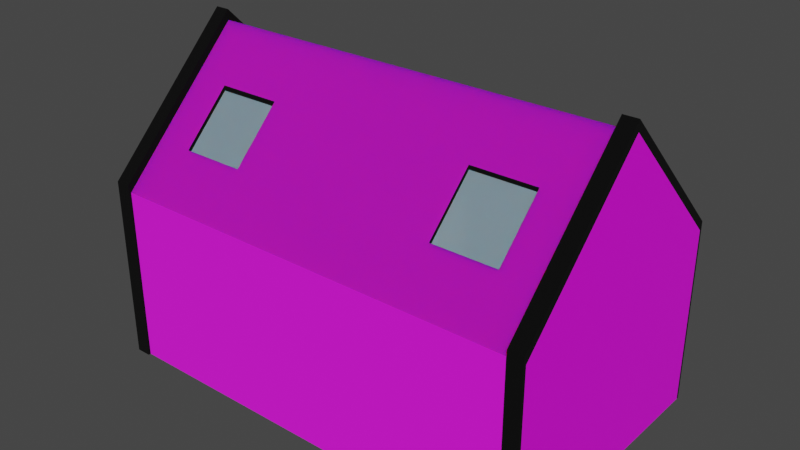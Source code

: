 # Source: single_family_house_1.blend  (saved by Blender 3.4.6; exported with 4.5.12 LTS)
import bpy
from mathutils import Matrix  # noqa: F401  (used for matrix-valued properties, if any)

bpy.ops.wm.read_factory_settings(use_empty=True)
scene = bpy.context.scene
scene.name = 'Scene'

# ---- collections
col_collection = bpy.data.collections.new('Collection'); scene.collection.children.link(col_collection)

# ---- images (referenced by path relative to the original .blend; pixels are not part of the script)
import os
ASSET_DIR = os.environ.get("B2B_ASSET_DIR", "")  # directory of the original .blend (textures are referenced by path, not embedded)
HERE = os.path.dirname(os.path.abspath(__file__))  # packed textures are extracted next to this script under _unpacked/

def load_image(name, relpath, width, height, colorspace="sRGB"):
    """Load a texture the original file referenced (path relative to the .blend, or extracted next to this script)."""
    p = next((c for c in (os.path.join(HERE, relpath), os.path.join(ASSET_DIR, relpath)) if relpath and os.path.exists(c)), "")
    if p:
        img = bpy.data.images.load(p, check_existing=True)
        img.name = name
    else:  # same state as the original file: an image datablock whose file is absent (Cycles renders it pink)
        img = bpy.data.images.new(name, width, height)
        img.source = "FILE"
        img.filepath = "//" + (relpath or name)
    img.colorspace_settings.name = colorspace
    return img
img_bricks_outside_texture_jpg_001 = load_image('bricks_outside_texture.jpg.001', 'textures/bricks_outside_texture.jpg', 1024, 1024, 'sRGB')
img_plywood_texture_jpg_001 = load_image('plywood_texture.jpg.001', 'textures/plywood_texture.jpg', 1024, 1024, 'sRGB')
img_roofing_texture_jpg_001 = load_image('roofing_texture.jpg.001', 'textures/roofing_texture.jpg', 1024, 1024, 'sRGB')
img_plaster_texture_jpg_001 = load_image('plaster_texture.jpg.001', 'textures/plaster_texture.jpg', 1024, 1024, 'sRGB')

# ---- materials (node trees are filled in below, after node groups)
mat_front_back_bricks = bpy.data.materials.new('front_back_bricks')
mat_front_back_bricks.use_transparent_shadow = False
mat_floor = bpy.data.materials.new('floor')
mat_floor.use_transparent_shadow = False
mat_windows = bpy.data.materials.new('windows')
mat_windows.surface_render_method = 'BLENDED'
mat_windows.blend_method = 'BLEND'
mat_windows.use_transparent_shadow = False
mat_edges = bpy.data.materials.new('edges')
mat_edges.use_transparent_shadow = False
mat_door = bpy.data.materials.new('door')
mat_door.use_transparent_shadow = False
mat_handle = bpy.data.materials.new('handle')
mat_handle.use_transparent_shadow = False
mat_roof = bpy.data.materials.new('roof')
mat_roof.use_transparent_shadow = False
mat_plaster_side_walls = bpy.data.materials.new('plaster_side_walls')
mat_plaster_side_walls.use_transparent_shadow = False
mat_material_001 = bpy.data.materials.new('Material.001')
mat_material_001.use_transparent_shadow = False
mat_material_002 = bpy.data.materials.new('Material.002')
mat_material_002.use_transparent_shadow = False

# ---- material node trees
mat_front_back_bricks.use_nodes = True; mat_front_back_bricks.node_tree.nodes.clear()
_N = mat_front_back_bricks.node_tree.nodes; _L = mat_front_back_bricks.node_tree.links
n0 = _N.new('ShaderNodeBsdfPrincipled'); n0.name = 'Principled BSDF'; n0.location = (10, 300)
n0.distribution = 'GGX'
n0.subsurface_method = 'RANDOM_WALK_SKIN'
n0.inputs[2].default_value = 1.0
n0.inputs[3].default_value = 1.45
n0.inputs[27].default_value = (0.0, 0.0, 0.0, 1.0)
n0.inputs[28].default_value = 1.0
n1 = _N.new('ShaderNodeOutputMaterial'); n1.name = 'Material Output'; n1.location = (300, 300)
n2 = _N.new('ShaderNodeTexImage'); n2.name = 'Image Texture'; n2.location = (-533, 209)
n2.image = img_bricks_outside_texture_jpg_001
_L.new(n0.outputs[0], n1.inputs[0])
_L.new(n2.outputs[0], n0.inputs[0])
n1.is_active_output = True
mat_floor.use_nodes = True; mat_floor.node_tree.nodes.clear()
_N = mat_floor.node_tree.nodes; _L = mat_floor.node_tree.links
n0 = _N.new('ShaderNodeBsdfPrincipled'); n0.name = 'Principled BSDF'; n0.location = (10, 300)
n0.distribution = 'GGX'
n0.subsurface_method = 'RANDOM_WALK_SKIN'
n0.inputs[0].default_value = (0.0644, 0.06478, 0.09083, 1.0)
n0.inputs[3].default_value = 1.45
n0.inputs[27].default_value = (0.0, 0.0, 0.0, 1.0)
n0.inputs[28].default_value = 1.0
n1 = _N.new('ShaderNodeOutputMaterial'); n1.name = 'Material Output'; n1.location = (300, 300)
_L.new(n0.outputs[0], n1.inputs[0])
n1.is_active_output = True
mat_windows.use_nodes = True; mat_windows.node_tree.nodes.clear()
_N = mat_windows.node_tree.nodes; _L = mat_windows.node_tree.links
n0 = _N.new('ShaderNodeOutputMaterial'); n0.name = 'Material Output'; n0.location = (415, 300)
n1 = _N.new('ShaderNodeBsdfPrincipled'); n1.name = 'Principled BSDF'; n1.location = (-125, 298)
n1.distribution = 'GGX'
n1.subsurface_method = 'BURLEY'
n1.inputs[0].default_value = (0.4212, 0.611, 0.7339, 0.9404)
n1.inputs[2].default_value = 0.0
n1.inputs[3].default_value = 1.45
n1.inputs[4].default_value = 0.4488
n1.inputs[8].default_value = 1.0
n1.inputs[10].default_value = 0.1239
n1.inputs[24].default_value = 0.2
n1.inputs[27].default_value = (0.0, 0.0, 0.0, 1.0)
n1.inputs[28].default_value = 1.0
_L.new(n1.outputs[0], n0.inputs[0])
n0.is_active_output = True
mat_edges.use_nodes = True; mat_edges.node_tree.nodes.clear()
_N = mat_edges.node_tree.nodes; _L = mat_edges.node_tree.links
n0 = _N.new('ShaderNodeBsdfPrincipled'); n0.name = 'Principled BSDF'; n0.location = (10, 300)
n0.distribution = 'GGX'
n0.subsurface_method = 'RANDOM_WALK_SKIN'
n0.inputs[0].default_value = (0.0, 0.0, 0.0, 1.0)
n0.inputs[1].default_value = 0.2636
n0.inputs[2].default_value = 1.0
n0.inputs[3].default_value = 1.45
n0.inputs[14].default_value = (0.7055, 0.7055, 0.7055, 1.0)
n0.inputs[27].default_value = (0.0, 0.0, 0.0, 1.0)
n0.inputs[28].default_value = 1.0
n1 = _N.new('ShaderNodeOutputMaterial'); n1.name = 'Material Output'; n1.location = (300, 300)
_L.new(n0.outputs[0], n1.inputs[0])
n1.is_active_output = True
mat_door.use_nodes = True; mat_door.node_tree.nodes.clear()
_N = mat_door.node_tree.nodes; _L = mat_door.node_tree.links
n0 = _N.new('ShaderNodeBsdfPrincipled'); n0.name = 'Principled BSDF'; n0.location = (10, 300)
n0.distribution = 'GGX'
n0.subsurface_method = 'RANDOM_WALK_SKIN'
n0.inputs[3].default_value = 1.45
n0.inputs[8].default_value = 1.0
n0.inputs[10].default_value = 0.8682
n0.inputs[11].default_value = 1.679
n0.inputs[27].default_value = (0.0, 0.0, 0.0, 1.0)
n0.inputs[28].default_value = 1.0
n1 = _N.new('ShaderNodeOutputMaterial'); n1.name = 'Material Output'; n1.location = (300, 300)
n2 = _N.new('ShaderNodeTexImage'); n2.name = 'Image Texture'; n2.location = (-434, 239)
n2.image = img_plywood_texture_jpg_001
n3 = _N.new('ShaderNodeMix'); n3.name = 'Mix'; n3.location = (-160, 180)
n3.data_type = 'RGBA'
n3.inputs[0].default_value = 0.8682
n3.inputs[7].default_value = (0.03207, 0.007737, 0.0, 1.0)
_L.new(n0.outputs[0], n1.inputs[0])
_L.new(n2.outputs[0], n3.inputs[6])
_L.new(n3.outputs[2], n0.inputs[0])
n1.is_active_output = True
mat_handle.use_nodes = True; mat_handle.node_tree.nodes.clear()
_N = mat_handle.node_tree.nodes; _L = mat_handle.node_tree.links
n0 = _N.new('ShaderNodeBsdfPrincipled'); n0.name = 'Principled BSDF'; n0.location = (10, 300)
n0.distribution = 'GGX'
n0.subsurface_method = 'RANDOM_WALK_SKIN'
n0.inputs[0].default_value = (0.1561, 0.1222, 0.008167, 1.0)
n0.inputs[1].default_value = 0.7591
n0.inputs[3].default_value = 1.45
n0.inputs[27].default_value = (0.0, 0.0, 0.0, 1.0)
n0.inputs[28].default_value = 1.0
n1 = _N.new('ShaderNodeOutputMaterial'); n1.name = 'Material Output'; n1.location = (300, 300)
_L.new(n0.outputs[0], n1.inputs[0])
n1.is_active_output = True
mat_roof.use_nodes = True; mat_roof.node_tree.nodes.clear()
_N = mat_roof.node_tree.nodes; _L = mat_roof.node_tree.links
n0 = _N.new('ShaderNodeBsdfPrincipled'); n0.name = 'Principled BSDF'; n0.location = (10, 300)
n0.distribution = 'GGX'
n0.subsurface_method = 'RANDOM_WALK_SKIN'
n0.inputs[2].default_value = 1.0
n0.inputs[3].default_value = 1.45
n0.inputs[8].default_value = 1.0
n0.inputs[10].default_value = 0.5197
n0.inputs[13].default_value = 0.3661
n0.inputs[27].default_value = (0.0, 0.0, 0.0, 1.0)
n0.inputs[28].default_value = 1.0
n1 = _N.new('ShaderNodeOutputMaterial'); n1.name = 'Material Output'; n1.location = (300, 300)
n2 = _N.new('ShaderNodeTexImage'); n2.name = 'Image Texture'; n2.location = (-461, 254)
n2.image = img_roofing_texture_jpg_001
n2.interpolation = 'Smart'
n3 = _N.new('ShaderNodeMix'); n3.name = 'Mix'; n3.location = (-160, 180)
n3.data_type = 'RGBA'
n3.inputs[0].default_value = 0.5197
n3.inputs[7].default_value = (0.00634, 0.001486, 0.01885, 1.0)
_L.new(n0.outputs[0], n1.inputs[0])
_L.new(n2.outputs[0], n3.inputs[6])
_L.new(n3.outputs[2], n0.inputs[0])
n1.is_active_output = True
mat_plaster_side_walls.use_nodes = True; mat_plaster_side_walls.node_tree.nodes.clear()
_N = mat_plaster_side_walls.node_tree.nodes; _L = mat_plaster_side_walls.node_tree.links
n0 = _N.new('ShaderNodeBsdfPrincipled'); n0.name = 'Principled BSDF'; n0.location = (10, 300)
n0.distribution = 'GGX'
n0.subsurface_method = 'RANDOM_WALK_SKIN'
n0.inputs[3].default_value = 1.45
n0.inputs[27].default_value = (0.0, 0.0, 0.0, 1.0)
n0.inputs[28].default_value = 1.0
n1 = _N.new('ShaderNodeOutputMaterial'); n1.name = 'Material Output'; n1.location = (300, 300)
n2 = _N.new('ShaderNodeTexImage'); n2.name = 'Image Texture'; n2.location = (-487, 216)
n2.image = img_plaster_texture_jpg_001
_L.new(n0.outputs[0], n1.inputs[0])
_L.new(n2.outputs[0], n0.inputs[0])
n1.is_active_output = True
mat_material_001.use_nodes = True; mat_material_001.node_tree.nodes.clear()
_N = mat_material_001.node_tree.nodes; _L = mat_material_001.node_tree.links
n0 = _N.new('ShaderNodeBsdfPrincipled'); n0.name = 'Principled BSDF'; n0.location = (10, 300)
n0.distribution = 'GGX'
n0.subsurface_method = 'RANDOM_WALK_SKIN'
n0.inputs[0].default_value = (0.0, 0.0, 0.0, 1.0)
n0.inputs[3].default_value = 1.45
n0.inputs[27].default_value = (0.0, 0.0, 0.0, 1.0)
n0.inputs[28].default_value = 1.0
n1 = _N.new('ShaderNodeOutputMaterial'); n1.name = 'Material Output'; n1.location = (300, 300)
_L.new(n0.outputs[0], n1.inputs[0])
n1.is_active_output = True
mat_material_002.use_nodes = True; mat_material_002.node_tree.nodes.clear()
_N = mat_material_002.node_tree.nodes; _L = mat_material_002.node_tree.links
n0 = _N.new('ShaderNodeBsdfPrincipled'); n0.name = 'Principled BSDF'; n0.location = (10, 300)
n0.distribution = 'GGX'
n0.subsurface_method = 'RANDOM_WALK_SKIN'
n0.inputs[0].default_value = (0.04445, 0.02426, 0.01058, 1.0)
n0.inputs[3].default_value = 1.45
n0.inputs[27].default_value = (0.0, 0.0, 0.0, 1.0)
n0.inputs[28].default_value = 1.0
n1 = _N.new('ShaderNodeOutputMaterial'); n1.name = 'Material Output'; n1.location = (300, 300)
_L.new(n0.outputs[0], n1.inputs[0])
n1.is_active_output = True

# ---- world
world_world = bpy.data.worlds.new('World'); scene.world = world_world
world_world.use_nodes = True; world_world.node_tree.nodes.clear()
_N = world_world.node_tree.nodes; _L = world_world.node_tree.links
n0 = _N.new('ShaderNodeOutputWorld'); n0.name = 'World Output'; n0.location = (300, 300)
n1 = _N.new('ShaderNodeBackground'); n1.name = 'Background'; n1.location = (10, 300)
n1.inputs[0].default_value = (0.05088, 0.05088, 0.05088, 1.0)
_L.new(n1.outputs[0], n0.inputs[0])
n0.is_active_output = True
world_world.color = (0.05088, 0.05088, 0.05088)
world_world.use_sun_shadow = False
world_world.sun_shadow_jitter_overblur = 0.0

# ---- meshes
me_plane = bpy.data.meshes.new('Plane')
me_plane.from_pydata([(0.9337, 1.0, 1.412), (1.0, -1.0, 0.0), (1.0, 0.0, 2.412), (1.0, 1.0, 0.0), (1.0, 1.0, 1.412), (1.0, -1.0, 1.333), (1.0, -1.0, 1.412), (1.0, 1.0, 1.333), (0.9337, -1.0, 1.412), (1.0, 0.0, 2.333), (0.0, -1.0, 0.0), (0.0, 1.0, 0.0), (0.0, -1.0, 1.333), (0.0, 0.0, 2.333), (0.9337, -1.0, 0.0), (0.9337, -1.0, 1.333), (0.9337, 1.0, 0.0), (0.9337, 0.0, 2.333), (0.9337, 0.0, 2.412), (0.9337, 1.02, 1.392), (0.9337, 1.02, 1.333), (1.0, -1.02, 1.392), (1.0, -1.02, 1.333), (0.9337, -1.02, 1.333), (0.9337, -1.02, 1.392), (1.0, 1.02, 1.333), (1.0, 1.02, 1.392), (0.9337, -1.0, 0.0), (1.0, -1.0, 0.0), (1.0, 1.0, 0.0), (0.9337, 1.0, 0.0), (0.9337, -1.02, 0.0), (1.0, -1.02, 0.0), (1.0, 1.02, 0.0), (0.9337, 1.02, 0.0), (0.7637, 1.0, 0.0), (0.7637, 0.0, 2.333), (0.7637, -1.0, 0.0), (0.7637, -1.0, 1.333), (0.4737, 1.0, 0.0), (0.4737, 0.0, 2.333), (0.4737, -1.0, 0.0), (0.4737, -1.0, 1.333), (0.7637, 1.0, 0.0339), (0.7637, 1.0, 0.4444), (0.7637, 1.0, 0.6667), (0.7637, 1.0, 0.8889), (0.7637, 1.0, 1.111), (0.4737, 1.0, 0.0339), (0.4737, 1.0, 0.4444), (0.4737, 1.0, 0.6667), (0.4737, 1.0, 0.8889), (0.4737, 1.0, 1.111), (0.7598, 0.9886, 0.0465), (0.7598, 0.9886, 0.4461), (0.7598, 0.9886, 0.6625), (0.7598, 0.9886, 0.8788), (0.4775, 0.9886, 0.0465), (0.4775, 0.9886, 0.4461), (0.4775, 0.9886, 0.6625), (0.4775, 0.9886, 0.8788), (0.7637, 0.8, 1.533), (0.4793, 0.4078, 1.917), (0.7637, 0.4, 1.933), (0.758, 0.4078, 1.917), (0.4737, 0.8, 1.533), (0.4793, 0.7922, 1.533), (0.4737, 0.4, 1.933), (0.758, 0.7922, 1.533), (-0.9337, 1.0, 1.412), (-1.0, -1.0, 0.0), (-1.0, 0.0, 2.412), (-1.0, 1.0, 0.0), (-1.0, 1.0, 1.412), (-1.0, -1.0, 1.333), (-1.0, -1.0, 1.412), (-1.0, 1.0, 1.333), (-0.9337, -1.0, 1.412), (-1.0, 0.0, 2.333), (-0.9337, -1.0, 0.0), (-0.9337, -1.0, 1.333), (-0.9337, 1.0, 0.0), (-0.9337, 0.0, 2.333), (-0.9337, 0.0, 2.412), (-0.9337, 1.02, 1.392), (-0.9337, 1.02, 1.333), (-1.0, -1.02, 1.392), (-1.0, -1.02, 1.333), (-0.9337, -1.02, 1.333), (-0.9337, -1.02, 1.392), (-1.0, 1.02, 1.333), (-1.0, 1.02, 1.392), (-0.9337, -1.0, 0.0), (-1.0, -1.0, 0.0), (-1.0, 1.0, 0.0), (-0.9337, 1.0, 0.0), (-0.9337, -1.02, 0.0), (-1.0, -1.02, 0.0), (-1.0, 1.02, 0.0), (-0.9337, 1.02, 0.0), (-0.7637, 1.0, 0.0), (-0.7637, 0.0, 2.333), (-0.7637, -1.0, 0.0), (-0.7637, -1.0, 1.333), (-0.08152, 1.0, 0.0), (-0.4737, 0.0, 2.333), (-0.4737, -1.0, 0.0), (-0.4737, -1.0, 1.333), (-0.7637, 1.0, 0.0339), (-0.7637, 1.0, 0.4444), (-0.7637, 1.0, 0.6667), (-0.7637, 1.0, 0.9809), (-0.7637, 1.0, 1.111), (-0.08152, 1.0, 0.0339), (-0.08152, 1.0, 0.4444), (-0.08152, 1.0, 0.6667), (-0.08152, 1.0, 0.9809), (-0.08152, 1.0, 1.111), (-0.7598, 0.9623, 0.0465), (-0.7598, 0.9623, 0.4461), (-0.7598, 0.9623, 0.6625), (-0.7598, 0.9623, 0.9708), (-0.08537, 0.9623, 0.0465), (-0.08537, 0.9623, 0.4461), (-0.08537, 0.9623, 0.6625), (-0.08537, 0.9623, 0.9708), (-0.7637, 0.8, 1.533), (-0.4793, 0.4078, 1.917), (-0.7637, 0.4, 1.933), (-0.758, 0.4078, 1.917), (-0.4737, 0.8, 1.533), (-0.4793, 0.7922, 1.533), (-0.4737, 0.4, 1.933), (-0.758, 0.7922, 1.533), (1.0, 0.006329, 0.0), (1.0, 0.006329, 1.333), (0.0, 0.006329, 0.0), (0.9337, 0.006329, 0.0), (0.7637, 0.006329, 0.0), (0.4737, 0.006329, 0.0), (-1.0, 0.006329, 0.0), (-1.0, 0.006329, 1.333), (-0.9337, 0.006329, 0.0), (-0.7637, 0.006329, 0.0), (-0.2764, 0.006329, 0.0), (0.4737, -0.7, 1.633), (0.4737, -0.3333, 2.0), (0.7637, -0.7, 1.633), (0.7637, -0.3333, 2.0), (0.4783, -0.6942, 1.617), (0.4783, -0.3392, 1.972), (0.759, -0.6942, 1.617), (0.759, -0.3392, 1.972), (-0.7637, -0.7, 1.633), (-0.7637, -0.3333, 2.0), (-0.4737, -0.7, 1.633), (-0.4737, -0.3333, 2.0), (-0.7561, -0.6904, 1.619), (-0.7561, -0.3429, 1.967), (-0.4813, -0.6904, 1.619), (-0.4813, -0.3429, 1.967), (0.5057, 0.9959, 0.4215), (0.5057, 0.9959, 0.4575), (0.5269, 0.9959, 0.4215), (0.5269, 0.9959, 0.4575), (0.511, 0.984, 0.4305), (0.511, 0.984, 0.4485), (0.5216, 0.984, 0.4485), (0.5216, 0.984, 0.4305), (0.51, 0.9959, 0.4287), (0.511, 0.9942, 0.4305), (0.511, 0.9942, 0.4485), (0.51, 0.9959, 0.4502), (0.5226, 0.9959, 0.4502), (0.5216, 0.9942, 0.4485), (0.5216, 0.9942, 0.4305), (0.5226, 0.9959, 0.4287), (0.5076, 1.032, 0.4247), (0.5057, 1.029, 0.4215), (0.5076, 1.032, 0.4543), (0.5057, 1.029, 0.4575), (0.525, 1.032, 0.4247), (0.5269, 1.029, 0.4215), (0.5269, 1.029, 0.4575), (0.525, 1.032, 0.4543), (-0.9337, 0.8, 1.533), (-0.4727, 1.0, 1.111), (0.9337, 0.8, 1.533), (0.9337, 0.4, 1.933), (0.0, 0.8, 1.533), (0.0, 0.4, 1.933), (0.0, 1.0, 1.319), (0.0, 0.99, 1.343), (0.9337, 1.0, 1.319), (0.9337, 0.99, 1.343), (0.9337, 1.0, 1.347), (0.9337, 1.014, 1.333), (0.9337, 1.0, 1.319), (0.9478, 1.0, 1.333), (0.7637, 1.0, 1.319), (0.7637, 0.99, 1.343), (0.4737, 0.99, 1.343), (0.4737, 1.0, 1.319), (-0.9337, 0.99, 1.343), (-0.9337, 1.0, 1.319), (-0.9478, 1.0, 1.333), (-0.9337, 1.0, 1.319), (-0.9337, 1.014, 1.333), (-0.9337, 1.0, 1.347), (-0.7637, 0.99, 1.343), (-0.7637, 1.0, 1.319), (-0.08152, 1.0, 1.319), (-0.08152, 0.99, 1.343), (-0.4721, 1.0, 1.319), (-0.4722, 0.99, 1.343)], [(186, 117), (112, 186), (213, 186)], [(137, 16, 3, 134), (5, 135, 7, 9), (14, 1, 5, 15), (134, 3, 7, 135), (194, 200, 61, 187), (6, 8, 24, 21), (199, 47, 46, 51, 52, 202), (8, 6, 2, 18), (9, 7, 4, 2), (4, 0, 18, 2), (65, 67, 62, 66), (104, 113, 114, 115, 116, 117, 211, 191, 11), (17, 15, 8, 18), (16, 35, 43, 44, 45, 46, 47, 199, 193), (5, 9, 2, 6), (38, 15, 17, 36, 148, 147), (37, 14, 15, 38), (138, 35, 16, 137), (25, 20, 19, 26), (23, 22, 21, 24), (0, 4, 26, 19), (4, 7, 25, 26), (8, 15, 23, 24), (3, 16, 193, 198, 7), (23, 15, 27, 31), (5, 6, 21, 22), (29, 30, 34, 33), (27, 28, 32, 31), (7, 198, 197, 30, 29), (20, 25, 33, 34), (5, 22, 32, 28), (22, 23, 31, 32), (25, 7, 29, 33), (15, 5, 28, 27), (139, 39, 35, 138), (41, 37, 38, 42), (36, 40, 146, 148), (197, 196, 20, 34, 30), (208, 207, 85, 84, 69), (12, 42, 145, 146, 40, 13), (10, 41, 42, 12), (136, 11, 39, 139), (201, 65, 61, 200), (40, 36, 63, 67), (35, 39, 48, 43), (44, 43, 53, 54), (46, 45, 55, 56), (49, 50, 59, 58), (53, 57, 58, 54), (54, 58, 59, 55), (55, 59, 60, 56), (43, 48, 57, 53), (50, 51, 60, 59), (48, 49, 58, 57), (51, 46, 56, 60), (45, 44, 54, 55), (195, 194, 187, 188, 17, 18, 0), (62, 64, 68, 66), (61, 65, 66, 68), (63, 61, 68, 64), (67, 63, 64, 62), (142, 140, 72, 81), (74, 78, 76, 141), (79, 80, 74, 70), (140, 141, 76, 72), (72, 76, 205, 204, 81), (75, 86, 89, 77), (76, 94, 95, 206, 205), (77, 83, 71, 75), (78, 71, 73, 76), (73, 71, 83, 69), (130, 131, 127, 132), (192, 212, 214, 130, 132, 105, 13, 190, 189), (82, 83, 77, 80), (210, 213, 211, 117, 116, 111, 112), (74, 75, 71, 78), (103, 153, 154, 101, 82, 80), (102, 103, 80, 79), (143, 142, 81, 100), (90, 91, 84, 85), (88, 89, 86, 87), (69, 84, 91, 73), (73, 91, 90, 76), (77, 89, 88, 80), (207, 206, 95, 99, 85), (88, 96, 92, 80), (74, 87, 86, 75), (94, 98, 99, 95), (92, 96, 97, 93), (81, 204, 210, 112, 111, 110, 109, 108, 100), (85, 99, 98, 90), (74, 93, 97, 87), (87, 97, 96, 88), (90, 98, 94, 76), (80, 92, 93, 74), (144, 143, 100, 104), (106, 107, 103, 102), (82, 101, 128, 126, 209, 203, 185), (12, 13, 105, 156, 155, 107), (10, 12, 107, 106), (136, 144, 104, 11), (209, 126, 130, 214), (105, 132, 128, 101), (100, 108, 113, 104), (109, 119, 118, 108), (111, 121, 120, 110), (114, 123, 124, 115), (118, 119, 123, 122), (119, 120, 124, 123), (120, 121, 125, 124), (108, 118, 122, 113), (115, 124, 125, 116), (113, 122, 123, 114), (116, 125, 121, 111), (110, 120, 119, 109), (203, 208, 69, 83, 82, 185), (196, 195, 0, 19, 20), (127, 131, 133, 129), (126, 133, 131, 130), (128, 129, 133, 126), (132, 127, 129, 128), (10, 106, 144, 136), (106, 102, 143, 144), (102, 79, 142, 143), (70, 74, 141, 140), (79, 70, 140, 142), (10, 136, 139, 41), (41, 139, 138, 37), (37, 138, 137, 14), (1, 134, 135, 5), (14, 137, 134, 1), (38, 147, 145, 42), (148, 146, 150, 152), (150, 149, 151, 152), (145, 147, 151, 149), (147, 148, 152, 151), (146, 145, 149, 150), (156, 154, 158, 160), (101, 154, 156, 105), (107, 155, 153, 103), (158, 157, 159, 160), (155, 156, 160, 159), (154, 153, 157, 158), (153, 155, 159, 157), (177, 179, 184, 181), (183, 180, 162, 164), (175, 174, 167, 168), (161, 162, 180, 178), (182, 183, 164, 163), (164, 162, 172, 173), (170, 175, 168, 165), (174, 171, 166, 167), (168, 167, 166, 165), (163, 164, 173, 176), (161, 163, 176, 169), (162, 161, 169, 172), (170, 171, 172, 169), (174, 175, 176, 173), (169, 176, 175, 170), (173, 172, 171, 174), (171, 170, 165, 166), (179, 177, 178, 180), (182, 178, 177, 181), (180, 183, 184, 179), (183, 182, 181, 184), (178, 182, 163, 161), (63, 188, 187, 61), (188, 63, 36, 17), (13, 40, 67, 190), (39, 11, 191, 202, 52, 51, 50, 49, 48), (67, 65, 189, 190), (193, 194, 195, 196, 197, 198), (203, 204, 205, 206, 207, 208), (202, 191, 192, 201), (193, 199, 200, 194), (199, 202, 201, 200), (212, 192, 191, 211), (203, 209, 210, 204), (214, 212, 211, 213), (209, 214, 213, 210), (192, 189, 65, 201)])
me_plane.polygons.foreach_set('material_index', [1, 7, 3, 7, 6, 3, 0, 3, 3, 3, 3, 0, 3, 0, 3, 6, 0, 1, 3, 3, 3, 3, 3, 3, 3, 3, 3, 3, 3, 3, 3, 3, 3, 3, 1, 0, 6, 3, 3, 6, 0, 1, 6, 6, 0, 3, 3, 3, 4, 4, 4, 3, 3, 3, 3, 3, 3, 2, 3, 3, 3, 1, 7, 3, 7, 3, 3, 3, 3, 3, 3, 3, 6, 3, 0, 3, 6, 0, 1, 3, 3, 3, 3, 3, 3, 3, 3, 3, 3, 0, 3, 3, 3, 3, 3, 1, 0, 6, 6, 0, 1, 6, 6, 0, 3, 3, 3, 2, 2, 2, 3, 3, 3, 3, 3, 3, 3, 2, 3, 3, 3, 1, 1, 1, 7, 1, 1, 1, 1, 7, 1, 6, 3, 2, 3, 3, 3, 3, 6, 6, 2, 3, 3, 3, 5, 5, 5, 5, 5, 5, 5, 5, 5, 5, 5, 5, 5, 5, 5, 5, 5, 5, 5, 5, 5, 5, 6, 6, 6, 0, 6, 3, 3, 3, 3, 3, 3, 3, 3, 3, 6])
_uv = me_plane.uv_layers.new(name='UVMap')
_uv.uv.foreach_set('vector', [0.9668, 0.5032, 0.9668, 1.0, 1.0, 1.0, 1.0, 0.5032, 2.525, 0.1229, 1.506, 0.1229, 0.5, 0.1229, 1.513, -0.8896, 0.9668, 0.0, 1.0, 0.0, 1.0, 0.0, 0.9668, 0.0, 1.506, 1.473, 0.5, 1.473, 0.5, 0.1229, 1.506, 0.1229, 2.787, -0.9931, 2.371, -0.9931, 2.371, -0.5275, 2.787, -0.5275, 1.0, 0.0, 0.9668, 0.0, 0.9668, 0.0, 1.0, 0.0, 2.267, 0.3683, 2.267, 0.85, 2.267, 1.364, 1.596, 1.364, 1.596, 0.85, 1.596, 0.3683, 0.9668, 0.0, 1.0, 0.0, 1.0, 0.0, 0.9668, 0.0, 1.0, 0.0, 1.0, 1.0, 1.0, 1.0, 1.0, 0.0, 1.0, 1.0, 0.9668, 1.0, 0.9668, 1.0, 1.0, 1.0, 0.0, 0.0, 0.0, 0.0, 0.0, 0.0, 0.0, 0.0, 0.3113, 3.422, 0.3113, 3.343, 0.3113, 2.393, 0.3113, 1.879, 0.3113, 1.151, 0.3113, 0.85, 0.3113, 0.3683, 0.5, 0.3683, 0.5, 3.422, 0.9668, 0.0, 0.9668, 0.0, 0.9668, 0.0, 0.9668, 0.0, 2.661, 3.422, 2.267, 3.422, 2.267, 3.343, 2.267, 2.393, 2.267, 1.879, 2.267, 1.364, 2.267, 0.85, 2.267, 0.3683, 2.661, 0.3683, 1.0, 0.0, 1.0, 0.0, 1.0, 0.0, 1.0, 0.0, 2.371, -1.017, 2.787, -1.017, 2.787, 1.433, 2.371, 1.433, 2.371, 0.6158, 2.371, -0.2825, -1.267, 0.3683, -1.661, 0.3683, -1.661, -2.718, -1.267, -2.718, 0.8818, 0.5032, 0.8818, 1.0, 0.9668, 1.0, 0.9668, 0.5032, 1.0, 1.0, 0.9668, 1.0, 0.9668, 1.0, 1.0, 1.0, 0.9668, 0.0, 1.0, 0.0, 1.0, 0.0, 0.9668, 0.0, 0.9668, 1.0, 1.0, 1.0, 1.0, 1.0, 0.9668, 1.0, 1.0, 1.0, 1.0, 1.0, 1.0, 1.0, 1.0, 1.0, 0.9668, 0.0, 0.9668, 0.0, 0.9668, 0.0, 0.9668, 0.0, 1.0, 1.0, 0.9668, 1.0, 0.9668, 1.0, 0.9739, 1.0, 1.0, 1.0, 0.9668, 0.0, 0.9668, 0.0, 0.9668, 0.0, 0.9668, 0.0, 1.0, 0.0, 1.0, 0.0, 1.0, 0.0, 1.0, 0.0, 1.0, 1.0, 0.9668, 1.0, 0.9668, 1.0, 1.0, 1.0, 0.9668, 0.0, 1.0, 0.0, 1.0, 0.0, 0.9668, 0.0, 1.0, 1.0, 0.9739, 1.0, 0.9668, 1.0, 0.9668, 1.0, 1.0, 1.0, 0.9668, 1.0, 1.0, 1.0, 1.0, 1.0, 0.9668, 1.0, 1.0, 0.0, 1.0, 0.0, 1.0, 0.0, 1.0, 0.0, 1.0, 0.0, 0.9668, 0.0, 0.9668, 0.0, 1.0, 0.0, 1.0, 1.0, 1.0, 1.0, 1.0, 1.0, 1.0, 1.0, 0.9668, 0.0, 1.0, 0.0, 1.0, 0.0, 0.9668, 0.0, 0.7368, 0.5032, 0.7368, 1.0, 0.8818, 1.0, 0.8818, 0.5032, -0.5963, 0.3683, -1.267, 0.3683, -1.267, -2.718, -0.5963, -2.718, 2.371, 1.433, 1.661, 1.433, 1.661, 0.6158, 2.371, 0.6158, 0.9668, 1.0, 0.9668, 1.0, 0.9668, 1.0, 0.9668, 1.0, 0.9668, 1.0, 0.9668, 1.0, 0.9668, 1.0, 0.9668, 1.0, 0.9668, 1.0, 0.9668, 1.0, 0.5, -1.017, 1.661, -1.017, 1.661, -0.2825, 1.661, 0.6158, 1.661, 1.433, 0.5, 1.433, 0.5, 0.3683, -0.5963, 0.3683, -0.5963, -2.718, 0.5, -2.718, 0.5, 0.5032, 0.5, 1.0, 0.7368, 1.0, 0.7368, 0.5032, 1.661, -0.9931, 1.661, -0.5275, 2.371, -0.5275, 2.371, -0.9931, 1.627, 2.168, 0.9165, 2.168, 0.9165, 1.188, 1.627, 1.188, 2.267, 3.422, 1.596, 3.422, 1.596, 3.343, 2.267, 3.343, 0.8818, 1.0, 0.8818, 1.0, 0.8818, 1.0, 0.8818, 1.0, 0.8818, 1.0, 0.8818, 1.0, 0.8818, 1.0, 0.8818, 1.0, 0.7368, 1.0, 0.7368, 1.0, 0.7368, 1.0, 0.7368, 1.0, 0.8818, 1.0, 0.7368, 1.0, 0.7368, 1.0, 0.8818, 1.0, 0.8818, 1.0, 0.7368, 1.0, 0.7368, 1.0, 0.8818, 1.0, 0.8818, 1.0, 0.7368, 1.0, 0.7368, 1.0, 0.8818, 1.0, 0.8818, 1.0, 0.7368, 1.0, 0.7368, 1.0, 0.8818, 1.0, 0.7368, 1.0, 0.7368, 1.0, 0.7368, 1.0, 0.7368, 1.0, 0.7368, 1.0, 0.7368, 1.0, 0.7368, 1.0, 0.7368, 1.0, 0.7368, 1.0, 0.8818, 1.0, 0.8818, 1.0, 0.7368, 1.0, 0.8818, 1.0, 0.8818, 1.0, 0.8818, 1.0, 0.8818, 1.0, 0.9668, 1.0, 0.9668, 1.0, 0.9668, 1.0, 0.9668, 1.0, 0.9668, 1.0, 0.9668, 1.0, 0.9668, 1.0, 0.0, 0.0, 0.0, 0.0, 0.0, 0.0, 0.0, 0.0, 0.0, 0.0, 0.0, 0.0, 0.0, 0.0, 0.0, 0.0, 0.0, 0.0, 0.0, 0.0, 0.0, 0.0, 0.0, 0.0, 0.0, 0.0, 0.0, 0.0, 0.0, 0.0, 0.0, 0.0, 0.9668, 0.5032, 1.0, 0.5032, 1.0, 1.0, 0.9668, 1.0, -1.525, 0.1229, -0.5125, -0.8896, 0.5, 0.1229, -0.5061, 0.1229, 0.9668, 0.0, 0.9668, 0.0, 1.0, 0.0, 1.0, 0.0, -0.5061, 1.473, -0.5061, 0.1229, 0.5, 0.1229, 0.5, 1.473, 1.0, 1.0, 1.0, 1.0, 0.9739, 1.0, 0.9668, 1.0, 0.9668, 1.0, 1.0, 0.0, 1.0, 0.0, 0.9668, 0.0, 0.9668, 0.0, 1.0, 1.0, 1.0, 1.0, 0.9668, 1.0, 0.9668, 1.0, 0.9739, 1.0, 0.9668, 0.0, 0.9668, 0.0, 1.0, 0.0, 1.0, 0.0, 1.0, 0.0, 1.0, 0.0, 1.0, 1.0, 1.0, 1.0, 1.0, 1.0, 1.0, 1.0, 0.9668, 1.0, 0.9668, 1.0, 0.0, 0.0, 0.0, 0.0, 0.0, 0.0, 0.0, 0.0, 0.5, -0.9931, 0.3003, -0.9931, -0.6568, -0.9931, -0.6605, -0.5275, -0.6605, 0.4525, -0.6605, 1.433, 0.5, 1.433, 0.5, 0.4525, 0.5, -0.5275, 0.9668, 0.0, 0.9668, 0.0, 0.9668, 0.0, 0.9668, 0.0, -1.267, 0.3683, -0.5926, 0.3683, 0.3113, 0.3683, 0.3113, 0.85, 0.3113, 1.151, -1.267, 1.151, -1.267, 0.85, 1.0, 0.0, 1.0, 0.0, 1.0, 0.0, 1.0, 0.0, -1.371, -1.017, -1.371, -0.2825, -1.371, 0.6158, -1.371, 1.433, -1.787, 1.433, -1.787, -1.017, 2.267, 0.3683, 2.267, -2.718, 2.661, -2.718, 2.661, 0.3683, 0.8818, 0.5032, 0.9668, 0.5032, 0.9668, 1.0, 0.8818, 1.0, 1.0, 1.0, 1.0, 1.0, 0.9668, 1.0, 0.9668, 1.0, 0.9668, 0.0, 0.9668, 0.0, 1.0, 0.0, 1.0, 0.0, 0.9668, 1.0, 0.9668, 1.0, 1.0, 1.0, 1.0, 1.0, 1.0, 1.0, 1.0, 1.0, 1.0, 1.0, 1.0, 1.0, 0.9668, 0.0, 0.9668, 0.0, 0.9668, 0.0, 0.9668, 0.0, 0.9668, 1.0, 0.9668, 1.0, 0.9668, 1.0, 0.9668, 1.0, 0.9668, 1.0, 0.9668, 0.0, 0.9668, 0.0, 0.9668, 0.0, 0.9668, 0.0, 1.0, 0.0, 1.0, 0.0, 1.0, 0.0, 1.0, 0.0, 1.0, 1.0, 1.0, 1.0, 0.9668, 1.0, 0.9668, 1.0, 0.9668, 0.0, 0.9668, 0.0, 1.0, 0.0, 1.0, 0.0, -1.661, 3.422, -1.661, 0.3683, -1.267, 0.3683, -1.267, 0.85, -1.267, 1.151, -1.267, 1.879, -1.267, 2.393, -1.267, 3.343, -1.267, 3.422, 0.9668, 1.0, 0.9668, 1.0, 1.0, 1.0, 1.0, 1.0, 1.0, 0.0, 1.0, 0.0, 1.0, 0.0, 1.0, 0.0, 1.0, 0.0, 1.0, 0.0, 0.9668, 0.0, 0.9668, 0.0, 1.0, 1.0, 1.0, 1.0, 1.0, 1.0, 1.0, 1.0, 0.9668, 0.0, 0.9668, 0.0, 1.0, 0.0, 1.0, 0.0, 0.7368, 0.5032, 0.8818, 0.5032, 0.8818, 1.0, 0.7368, 1.0, 1.596, 0.3683, 1.596, -2.718, 2.267, -2.718, 2.267, 0.3683, -1.787, 1.433, -1.371, 1.433, -1.371, 0.4525, -1.371, -0.5275, -1.371, -0.9931, -1.787, -0.9931, -1.787, -0.5275, 0.5, -1.017, 0.5, 1.433, -0.6605, 1.433, -0.6605, 0.6158, -0.6605, -0.2825, -0.6605, -1.017, 0.5, 0.3683, 0.5, -2.718, 1.596, -2.718, 1.596, 0.3683, 0.5, 0.5032, 0.7368, 0.5032, 0.7368, 1.0, 0.5, 1.0, -1.371, -0.9931, -1.371, -0.5275, -0.6605, -0.5275, -0.6568, -0.9931, -1.371, 1.188, -1.371, 0.2075, -0.6605, 0.2075, -0.6605, 1.188, -1.267, 3.422, -1.267, 3.343, 0.3113, 3.343, 0.3113, 3.422, 0.8818, 1.0, 0.8818, 1.0, 0.8818, 1.0, 0.8818, 1.0, 0.8818, 1.0, 0.8818, 1.0, 0.8818, 1.0, 0.8818, 1.0, 0.7368, 1.0, 0.7368, 1.0, 0.7368, 1.0, 0.7368, 1.0, 0.8818, 1.0, 0.8818, 1.0, 0.7368, 1.0, 0.7368, 1.0, 0.8818, 1.0, 0.8818, 1.0, 0.7368, 1.0, 0.7368, 1.0, 0.8818, 1.0, 0.8818, 1.0, 0.7368, 1.0, 0.7368, 1.0, 0.8818, 1.0, 0.8818, 1.0, 0.7368, 1.0, 0.7368, 1.0, 0.7368, 1.0, 0.7368, 1.0, 0.7368, 1.0, 0.7368, 1.0, 0.7368, 1.0, 0.7368, 1.0, 0.7368, 1.0, 0.7368, 1.0, 0.7368, 1.0, 0.7368, 1.0, 0.8818, 1.0, 0.8818, 1.0, 0.8818, 1.0, 0.8818, 1.0, 0.8818, 1.0, 0.8818, 1.0, 0.9668, 1.0, 0.9668, 1.0, 0.9668, 1.0, 0.9668, 1.0, 0.9668, 1.0, 0.9668, 1.0, 0.9668, 1.0, 0.9668, 1.0, 0.9668, 1.0, 0.9668, 1.0, 0.9668, 1.0, 0.0, 0.0, 0.0, 0.0, 0.0, 0.0, 0.0, 0.0, 0.0, 0.0, 0.0, 0.0, 0.0, 0.0, 0.0, 0.0, 0.0, 0.0, 0.0, 0.0, 0.0, 0.0, 0.0, 0.0, 0.0, 0.0, 0.0, 0.0, 0.0, 0.0, 0.0, 0.0, 0.5, 0.0, 0.7368, 0.0, 0.7368, 0.5032, 0.5, 0.5032, 0.7368, 0.0, 0.8818, 0.0, 0.8818, 0.5032, 0.7368, 0.5032, 0.8818, 0.0, 0.9668, 0.0, 0.9668, 0.5032, 0.8818, 0.5032, -1.525, 1.473, -1.525, 0.1229, -0.5061, 0.1229, -0.5061, 1.473, 0.9668, 0.0, 1.0, 0.0, 1.0, 0.5032, 0.9668, 0.5032, 0.5, 0.0, 0.5, 0.5032, 0.7368, 0.5032, 0.7368, 0.0, 0.7368, 0.0, 0.7368, 0.5032, 0.8818, 0.5032, 0.8818, 0.0, 0.8818, 0.0, 0.8818, 0.5032, 0.9668, 0.5032, 0.9668, 0.0, 2.525, 1.473, 1.506, 1.473, 1.506, 0.1229, 2.525, 0.1229, 0.9668, 0.0, 0.9668, 0.5032, 1.0, 0.5032, 1.0, 0.0, 2.371, -1.017, 2.371, -0.2825, 1.661, -0.2825, 1.661, -1.017, 0.8818, 0.0, 0.7368, 0.0, 0.7368, 0.0, 0.8818, 0.0, 0.7368, 0.0, 0.7368, 0.0, 0.8818, 0.0, 0.8818, 0.0, 0.7368, 0.0, 0.8818, 0.0, 0.8818, 0.0, 0.7368, 0.0, 0.8818, 0.0, 0.8818, 0.0, 0.8818, 0.0, 0.8818, 0.0, 0.7368, 0.0, 0.7368, 0.0, 0.7368, 0.0, 0.7368, 0.0, 0.7368, 0.0, 0.8818, 0.0, 0.8818, 0.0, 0.7368, 0.0, -1.371, 1.433, -1.371, 0.6158, -0.6605, 0.6158, -0.6605, 1.433, -0.6605, -1.017, -0.6605, -0.2825, -1.371, -0.2825, -1.371, -1.017, 0.8818, 0.0, 0.8818, 0.0, 0.7368, 0.0, 0.7368, 0.0, 0.7368, 0.0, 0.7368, 0.0, 0.7368, 0.0, 0.7368, 0.0, 0.8818, 0.0, 0.8818, 0.0, 0.8818, 0.0, 0.8818, 0.0, 0.8818, 0.0, 0.7368, 0.0, 0.7368, 0.0, 0.8818, 0.0, 0.3972, 0.2722, 0.6028, 0.2722, 0.6028, 0.4778, 0.3972, 0.4778, 0.625, 0.5222, 0.875, 0.5222, 0.875, 0.75, 0.625, 0.75, 0.375, 0.75, 0.625, 0.75, 0.625, 0.75, 0.375, 0.75, 0.375, 0.0, 0.625, 0.0, 0.625, 0.2278, 0.375, 0.2278, 0.375, 0.5222, 0.625, 0.5222, 0.625, 0.75, 0.375, 0.75, 0.625, 0.75, 0.875, 0.75, 0.875, 0.75, 0.625, 0.75, 0.125, 0.75, 0.375, 0.75, 0.375, 0.75, 0.125, 0.75, 0.625, 0.75, 0.875, 0.75, 0.875, 0.75, 0.625, 0.75, 0.375, 0.75, 0.625, 0.75, 0.625, 1.0, 0.375, 1.0, 0.375, 0.75, 0.625, 0.75, 0.625, 0.75, 0.375, 0.75, 0.125, 0.75, 0.375, 0.75, 0.375, 0.75, 0.125, 0.75, 0.625, 0.0, 0.375, 0.0, 0.375, 0.0, 0.625, 0.0, 0.375, 0.0, 0.625, 0.0, 0.625, 0.0, 0.375, 0.0, 0.625, 0.75, 0.375, 0.75, 0.375, 0.75, 0.625, 0.75, 0.125, 0.75, 0.375, 0.75, 0.375, 0.75, 0.125, 0.75, 0.625, 0.75, 0.875, 0.75, 0.875, 0.75, 0.625, 0.75, 0.625, 0.0, 0.375, 0.0, 0.375, 0.0, 0.625, 0.0, 0.6028, 0.2722, 0.3972, 0.2722, 0.375, 0.2278, 0.625, 0.2278, 0.375, 0.5, 0.375, 0.25, 0.3972, 0.2722, 0.3972, 0.4778, 0.625, 0.25, 0.625, 0.5, 0.6028, 0.4778, 0.6028, 0.2722, 0.625, 0.5222, 0.375, 0.5222, 0.3972, 0.4778, 0.6028, 0.4778, 0.125, 0.5222, 0.375, 0.5222, 0.375, 0.75, 0.125, 0.75, 0.9165, 1.188, 0.5, 1.188, 0.5, 0.2075, 0.9165, 0.2075, 2.787, 0.4525, 2.371, 0.4525, 2.371, 1.433, 2.787, 1.433, 0.5, 1.433, 1.661, 1.433, 1.661, 0.4525, 0.5, 0.4525, 1.596, 3.422, 0.5, 3.422, 0.5, 0.3683, 1.596, 0.3683, 1.596, 0.85, 1.596, 1.364, 1.596, 1.879, 1.596, 2.393, 1.596, 3.343, 1.627, 1.188, 1.627, 0.2075, 2.787, 0.2075, 2.787, 1.187, 2.787, -1.017, 2.787, -0.9931, 2.787, -1.0, 2.787, -1.017, 2.787, -1.017, 2.787, -1.017, -1.787, -0.9931, -1.787, -1.017, -1.787, -1.017, -1.787, -1.017, -1.787, -1.017, -1.787, -1.0, 1.661, -1.017, 0.5, -1.017, 0.5, -0.9931, 1.661, -0.9931, 2.787, -1.017, 2.371, -1.017, 2.371, -0.9931, 2.787, -0.9931, 2.371, -1.017, 1.661, -1.017, 1.661, -0.9931, 2.371, -0.9931, 0.3003, -0.9931, 0.5, -0.9931, 0.5, -1.017, 0.3003, -1.017, -1.787, -0.9931, -1.371, -0.9931, -1.371, -1.017, -1.787, -1.017, -0.6568, -0.9931, 0.3003, -0.9931, 0.3003, -1.017, -0.6566, -1.017, -1.371, -0.9931, -0.6568, -0.9931, -0.6566, -1.017, -1.371, -1.017, 0.5, -0.9931, 0.5, -0.5275, 1.661, -0.5275, 1.661, -0.9931])
me_plane.materials.append(mat_front_back_bricks)
me_plane.materials.append(mat_floor)
me_plane.materials.append(mat_windows)
me_plane.materials.append(mat_edges)
me_plane.materials.append(mat_door)
me_plane.materials.append(mat_handle)
me_plane.materials.append(mat_roof)
me_plane.materials.append(mat_plaster_side_walls)
me_plane.update()
me_plane_001 = bpy.data.meshes.new('Plane.001')
me_plane_001.from_pydata([(-0.8062, -2.166, 8.8e-08), (0.8062, -2.166, 8.8e-08), (-0.8062, 1.228, -1.722e-08), (0.8062, 1.228, -1.722e-08), (-4.407, -2.166, 8.8e-08), (-2.795, -2.166, 8.8e-08), (-4.407, 1.228, -1.722e-08), (-2.795, 1.228, -1.722e-08)], [], [(0, 1, 3, 2), (4, 5, 7, 6)])
_uv = me_plane_001.uv_layers.new(name='UVMap')
_uv.uv.foreach_set('vector', [0.0, 0.0, 1.0, 0.0, 1.0, 1.0, 0.0, 1.0, 0.0, 0.0, 1.0, 0.0, 1.0, 1.0, 0.0, 1.0])
me_plane_001.materials.append(mat_material_001)
me_plane_001.update()
me_plane_002 = bpy.data.meshes.new('Plane.002')
me_plane_002.from_pydata([(-1.0, -1.0, 0.0), (1.0, -1.0, 0.0), (-1.0, 1.0, 0.0), (1.0, 1.0, 0.0), (-1.0, 0.6, 0.0), (-1.0, 0.2, 0.0), (-1.0, -0.2, 0.0), (-1.0, -0.6, 0.0), (-0.6, -1.0, 0.0), (-0.2, -1.0, 0.0), (0.2, -1.0, 0.0), (0.6, -1.0, 0.0), (1.0, -0.6, 0.0), (1.0, -0.2, 0.0), (1.0, 0.2, 0.0), (1.0, 0.6, 0.0), (0.6, 1.0, 0.0), (0.2, 1.0, 0.0), (-0.2, 1.0, 0.0), (-0.6, 1.0, 0.0), (-0.7673, -0.7673, 2.311e-08), (-0.7673, -0.5224, 2.311e-08), (-0.7669, 0.4366, 0.0), (-0.7669, 0.6815, 0.0), (-0.5224, -0.7673, 2.311e-08), (-0.5224, -0.5224, 2.311e-08), (-0.522, 0.4366, 0.0), (-0.522, 0.6815, 0.0), (0.5224, -0.7673, 2.311e-08), (0.5224, -0.5224, 2.311e-08), (0.5251, 0.4329, 2.311e-08), (0.5251, 0.6778, 2.311e-08), (0.7673, -0.7673, 2.311e-08), (0.7673, -0.5224, 2.311e-08), (0.77, 0.4329, 2.311e-08), (0.77, 0.6778, 2.311e-08), (-0.7673, -0.7673, -0.815), (-0.7673, -0.5224, -0.815), (-0.7669, 0.4366, -0.815), (-0.7669, 0.6815, -0.815), (-0.5224, -0.7673, -0.815), (-0.5224, -0.5224, -0.815), (-0.522, 0.4366, -0.815), (-0.522, 0.6815, -0.815), (0.5224, -0.7673, -0.815), (0.5224, -0.5224, -0.815), (0.5251, 0.4329, -0.815), (0.5251, 0.6778, -0.815), (0.7673, -0.7673, -0.815), (0.7673, -0.5224, -0.815), (0.77, 0.4329, -0.815), (0.77, 0.6778, -0.815), (-1.0, -1.0, 0.03986), (1.0, -1.0, 0.03986), (-1.0, 1.0, 0.03986), (1.0, 1.0, 0.03986), (-1.0, 0.6, 0.03986), (-1.0, 0.2, 0.03986), (-1.0, -0.2, 0.03986), (-1.0, -0.6, 0.03986), (-0.6, -1.0, 0.03986), (-0.2, -1.0, 0.03986), (0.2, -1.0, 0.03986), (0.6, -1.0, 0.03986), (1.0, -0.6, 0.03986), (1.0, -0.2, 0.03986), (1.0, 0.2, 0.03986), (1.0, 0.6, 0.03986), (0.6, 1.0, 0.03986), (0.2, 1.0, 0.03986), (-0.2, 1.0, 0.03986), (-0.6, 1.0, 0.03986)], [], [(35, 15, 3, 16), (4, 23, 19, 2), (23, 27, 18, 19), (27, 31, 17, 18), (31, 35, 16, 17), (0, 8, 20, 7), (7, 20, 21, 6), (6, 21, 22, 5), (5, 22, 23, 4), (8, 9, 24, 20), (23, 22, 38, 39), (21, 25, 26, 22), (22, 26, 42, 38), (9, 10, 28, 24), (24, 28, 29, 25), (25, 29, 30, 26), (26, 30, 31, 27), (10, 11, 32, 28), (33, 29, 45, 49), (29, 33, 34, 30), (25, 21, 37, 41), (11, 1, 12, 32), (32, 12, 13, 33), (33, 13, 14, 34), (34, 14, 15, 35), (36, 40, 41, 37), (38, 42, 43, 39), (44, 48, 49, 45), (46, 50, 51, 47), (34, 35, 51, 50), (30, 34, 50, 46), (29, 28, 44, 45), (27, 23, 39, 43), (35, 31, 47, 51), (31, 30, 46, 47), (24, 25, 41, 40), (26, 27, 43, 42), (20, 24, 40, 36), (21, 20, 36, 37), (32, 33, 49, 48), (28, 32, 48, 44), (34, 30, 31, 35), (32, 28, 29, 33), (24, 20, 21, 25), (26, 22, 23, 27), (13, 12, 64, 65), (6, 5, 57, 58), (14, 13, 65, 66), (7, 6, 58, 59), (0, 7, 59, 52), (15, 14, 66, 67), (8, 0, 52, 60), (1, 11, 63, 53), (16, 3, 55, 68), (9, 8, 60, 61), (3, 15, 67, 55), (17, 16, 68, 69), (10, 9, 61, 62), (2, 19, 71, 54), (18, 17, 69, 70), (11, 10, 62, 63), (4, 2, 54, 56), (19, 18, 70, 71), (12, 1, 53, 64), (5, 4, 56, 57), (59, 58, 57, 56, 54, 71, 70, 69, 68, 55, 67, 66, 65, 64, 53, 63, 62, 61, 60, 52)])
_uv = me_plane_002.uv_layers.new(name='UVMap')
_uv.uv.foreach_set('vector', [0.8, 0.8, 1.0, 0.8, 1.0, 1.0, 0.8, 1.0, 0.0, 0.8, 0.2, 0.8, 0.2, 1.0, 0.0, 1.0, 0.2, 0.8, 0.4, 0.8, 0.4, 1.0, 0.2, 1.0, 0.4, 0.8, 0.6, 0.8, 0.6, 1.0, 0.4, 1.0, 0.6, 0.8, 0.8, 0.8, 0.8, 1.0, 0.6, 1.0, 0.0, 0.0, 0.2, 0.0, 0.2, 0.2, 0.0, 0.2, 0.0, 0.2, 0.2, 0.2, 0.2, 0.4, 0.0, 0.4, 0.0, 0.4, 0.2, 0.4, 0.2, 0.6, 0.0, 0.6, 0.0, 0.6, 0.2, 0.6, 0.2, 0.8, 0.0, 0.8, 0.2, 0.0, 0.4, 0.0, 0.4, 0.2, 0.2, 0.2, 0.2, 0.8, 0.2, 0.6, 0.2, 0.6, 0.2, 0.8, 0.2, 0.4, 0.4, 0.4, 0.4, 0.6, 0.2, 0.6, 0.2, 0.6, 0.4, 0.6, 0.4, 0.6, 0.2, 0.6, 0.4, 0.0, 0.6, 0.0, 0.6, 0.2, 0.4, 0.2, 0.4, 0.2, 0.6, 0.2, 0.6, 0.4, 0.4, 0.4, 0.4, 0.4, 0.6, 0.4, 0.6, 0.6, 0.4, 0.6, 0.4, 0.6, 0.6, 0.6, 0.6, 0.8, 0.4, 0.8, 0.6, 0.0, 0.8, 0.0, 0.8, 0.2, 0.6, 0.2, 0.8, 0.4, 0.6, 0.4, 0.6, 0.4, 0.8, 0.4, 0.6, 0.4, 0.8, 0.4, 0.8, 0.6, 0.6, 0.6, 0.4, 0.4, 0.2, 0.4, 0.2, 0.4, 0.4, 0.4, 0.8, 0.0, 1.0, 0.0, 1.0, 0.2, 0.8, 0.2, 0.8, 0.2, 1.0, 0.2, 1.0, 0.4, 0.8, 0.4, 0.8, 0.4, 1.0, 0.4, 1.0, 0.6, 0.8, 0.6, 0.8, 0.6, 1.0, 0.6, 1.0, 0.8, 0.8, 0.8, 0.2, 0.2, 0.4, 0.2, 0.4, 0.4, 0.2, 0.4, 0.2, 0.6, 0.4, 0.6, 0.4, 0.8, 0.2, 0.8, 0.6, 0.2, 0.8, 0.2, 0.8, 0.4, 0.6, 0.4, 0.6, 0.6, 0.8, 0.6, 0.8, 0.8, 0.6, 0.8, 0.8, 0.6, 0.8, 0.8, 0.8, 0.8, 0.8, 0.6, 0.6, 0.6, 0.8, 0.6, 0.8, 0.6, 0.6, 0.6, 0.6, 0.4, 0.6, 0.2, 0.6, 0.2, 0.6, 0.4, 0.4, 0.8, 0.2, 0.8, 0.2, 0.8, 0.4, 0.8, 0.8, 0.8, 0.6, 0.8, 0.6, 0.8, 0.8, 0.8, 0.6, 0.8, 0.6, 0.6, 0.6, 0.6, 0.6, 0.8, 0.4, 0.2, 0.4, 0.4, 0.4, 0.4, 0.4, 0.2, 0.4, 0.6, 0.4, 0.8, 0.4, 0.8, 0.4, 0.6, 0.2, 0.2, 0.4, 0.2, 0.4, 0.2, 0.2, 0.2, 0.2, 0.4, 0.2, 0.2, 0.2, 0.2, 0.2, 0.4, 0.8, 0.2, 0.8, 0.4, 0.8, 0.4, 0.8, 0.2, 0.6, 0.2, 0.8, 0.2, 0.8, 0.2, 0.6, 0.2, 0.0, 0.0, 0.0, 0.0, 0.0, 0.0, 0.0, 0.0, 0.0, 0.0, 0.0, 0.0, 0.0, 0.0, 0.0, 0.0, 0.0, 0.0, 0.0, 0.0, 0.0, 0.0, 0.0, 0.0, 0.0, 0.0, 0.0, 0.0, 0.0, 0.0, 0.0, 0.0, 1.0, 0.4, 1.0, 0.2, 1.0, 0.2, 1.0, 0.4, 0.0, 0.4, 0.0, 0.6, 0.0, 0.6, 0.0, 0.4, 1.0, 0.6, 1.0, 0.4, 1.0, 0.4, 1.0, 0.6, 0.0, 0.2, 0.0, 0.4, 0.0, 0.4, 0.0, 0.2, 0.0, 0.0, 0.0, 0.2, 0.0, 0.2, 0.0, 0.0, 1.0, 0.8, 1.0, 0.6, 1.0, 0.6, 1.0, 0.8, 0.2, 0.0, 0.0, 0.0, 0.0, 0.0, 0.2, 0.0, 1.0, 0.0, 0.8, 0.0, 0.8, 0.0, 1.0, 0.0, 0.8, 1.0, 1.0, 1.0, 1.0, 1.0, 0.8, 1.0, 0.4, 0.0, 0.2, 0.0, 0.2, 0.0, 0.4, 0.0, 1.0, 1.0, 1.0, 0.8, 1.0, 0.8, 1.0, 1.0, 0.6, 1.0, 0.8, 1.0, 0.8, 1.0, 0.6, 1.0, 0.6, 0.0, 0.4, 0.0, 0.4, 0.0, 0.6, 0.0, 0.0, 1.0, 0.2, 1.0, 0.2, 1.0, 0.0, 1.0, 0.4, 1.0, 0.6, 1.0, 0.6, 1.0, 0.4, 1.0, 0.8, 0.0, 0.6, 0.0, 0.6, 0.0, 0.8, 0.0, 0.0, 0.8, 0.0, 1.0, 0.0, 1.0, 0.0, 0.8, 0.2, 1.0, 0.4, 1.0, 0.4, 1.0, 0.2, 1.0, 1.0, 0.2, 1.0, 0.0, 1.0, 0.0, 1.0, 0.2, 0.0, 0.6, 0.0, 0.8, 0.0, 0.8, 0.0, 0.6, 0.0, 0.2, 0.0, 0.4, 0.0, 0.6, 0.0, 0.8, 0.0, 1.0, 0.2, 1.0, 0.4, 1.0, 0.6, 1.0, 0.8, 1.0, 1.0, 1.0, 1.0, 0.8, 1.0, 0.6, 1.0, 0.4, 1.0, 0.2, 1.0, 0.0, 0.8, 0.0, 0.6, 0.0, 0.4, 0.0, 0.2, 0.0, 0.0, 0.0])
me_plane_002.materials.append(mat_material_002)
me_plane_002.update()

# ---- objects
ob_house = bpy.data.objects.new('House', me_plane)
ob_plane_001 = bpy.data.objects.new('Plane.001', me_plane_001)
ob_plane = bpy.data.objects.new('Plane', me_plane_002)

# ---- transforms, parenting, visibility, modifiers, constraints
ob_house.location = (0.0, 0.0, 0.0)
ob_house.scale = (5.1, 3.0, 3.0)
ob_plane_001.location = (-1.294, -1.009e-07, 0.5982)
ob_plane_001.rotation_euler = (-1.571, -0.0, 0.0)
ob_plane_001.scale = (0.4721, 0.4721, 0.4721)
ob_plane.location = (1.722, 0.0, 0.8206)

# ---- collection membership
col_collection.objects.link(ob_house)
col_collection.objects.link(ob_plane_001)
col_collection.objects.link(ob_plane)

# ---- scene / render settings (as saved in the file)
scene.frame_start = 1; scene.frame_end = 250; scene.frame_set(1)
scene.render.engine = 'BLENDER_EEVEE_NEXT'
scene.cycles.sampling_pattern = 'TABULATED_SOBOL'
scene.cycles.use_light_tree = False
scene.view_settings.view_transform = 'Filmic'
bpy.context.view_layer.update()

# ---- added for rendering (the .blend has no active camera and no usable light): camera, sun
cam_auto = bpy.data.cameras.new('AutoCamera')
cam_auto.lens = 50.0
cam_auto.sensor_width = 36.0
cam_auto.clip_end = 1000.0
ob_auto_camera = bpy.data.objects.new('AutoCamera', cam_auto)
scene.collection.objects.link(ob_auto_camera)
ob_auto_camera.location = (12.8967, -15.4589, 13.9348)
ob_auto_camera.rotation_euler = (1.09748, -7.21219e-08, 0.694738)
scene.camera = ob_auto_camera
light_auto_sun = bpy.data.lights.new('AutoSun', 'SUN')
light_auto_sun.energy = 3.0
light_auto_sun.angle = 0.0523599
ob_auto_sun = bpy.data.objects.new('AutoSun', light_auto_sun)
scene.collection.objects.link(ob_auto_sun)
ob_auto_sun.rotation_euler = (0.872665, 0.174533, 0.523599)
bpy.context.view_layer.update()
